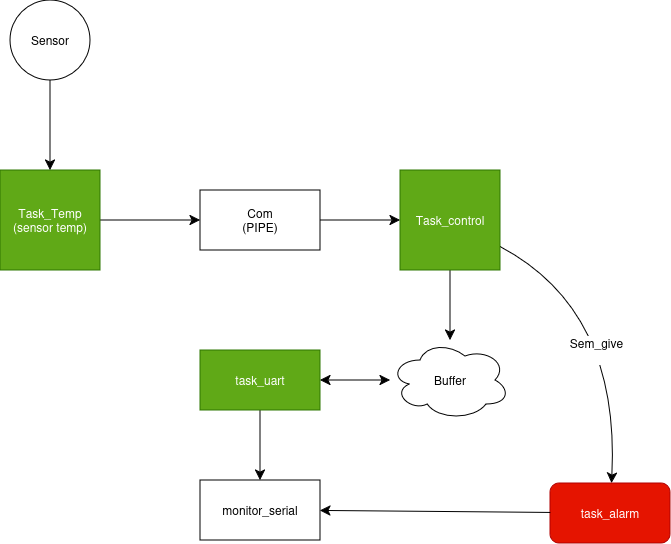

The diagram above was exported from draw.io. Its source (the exported page's mxGraphModel, read from the mxfile embedded in the PNG):
<mxGraphModel dx="877" dy="546" grid="1" gridSize="10" guides="1" tooltips="1" connect="1" arrows="1" fold="1" page="1" pageScale="1" pageWidth="827" pageHeight="1169" math="0" shadow="0">
  <root>
    <mxCell id="0" />
    <mxCell id="1" parent="0" />
    <mxCell id="nvdxXQhuYKRYMUzHTkrZ-3" edge="1" parent="1" source="nvdxXQhuYKRYMUzHTkrZ-1" style="edgeStyle=none;curved=1;rounded=0;orthogonalLoop=1;jettySize=auto;html=1;fontSize=12;startSize=8;endSize=8;" target="nvdxXQhuYKRYMUzHTkrZ-2" value="">
      <mxGeometry relative="1" as="geometry" />
    </mxCell>
    <mxCell id="nvdxXQhuYKRYMUzHTkrZ-1" parent="1" style="whiteSpace=wrap;html=1;aspect=fixed;fillColor=#60a917;fontColor=#ffffff;strokeColor=#2D7600;" value="&lt;div&gt;Task_Temp&lt;/div&gt;&lt;div&gt;(sensor temp)&lt;/div&gt;" vertex="1">
      <mxGeometry height="100" width="100" x="60" y="190" as="geometry" />
    </mxCell>
    <mxCell id="nvdxXQhuYKRYMUzHTkrZ-5" edge="1" parent="1" source="nvdxXQhuYKRYMUzHTkrZ-2" style="edgeStyle=none;curved=1;rounded=0;orthogonalLoop=1;jettySize=auto;html=1;fontSize=12;startSize=8;endSize=8;" target="nvdxXQhuYKRYMUzHTkrZ-4" value="">
      <mxGeometry relative="1" as="geometry" />
    </mxCell>
    <mxCell id="nvdxXQhuYKRYMUzHTkrZ-2" parent="1" style="rounded=0;whiteSpace=wrap;html=1;" value="&lt;div&gt;Com&lt;/div&gt;&lt;div&gt;(PIPE)&lt;/div&gt;" vertex="1">
      <mxGeometry height="60" width="120" x="260" y="210" as="geometry" />
    </mxCell>
    <mxCell id="nvdxXQhuYKRYMUzHTkrZ-9" edge="1" parent="1" source="nvdxXQhuYKRYMUzHTkrZ-4" style="edgeStyle=none;curved=1;rounded=0;orthogonalLoop=1;jettySize=auto;html=1;fontSize=12;startSize=8;endSize=8;" target="nvdxXQhuYKRYMUzHTkrZ-8" value="">
      <mxGeometry relative="1" as="geometry" />
    </mxCell>
    <mxCell id="nvdxXQhuYKRYMUzHTkrZ-16" edge="1" parent="1" source="nvdxXQhuYKRYMUzHTkrZ-4" style="edgeStyle=none;curved=1;rounded=0;orthogonalLoop=1;jettySize=auto;html=1;fontSize=12;startSize=8;endSize=8;" target="nvdxXQhuYKRYMUzHTkrZ-15" value="">
      <mxGeometry relative="1" as="geometry">
        <Array as="points">
          <mxPoint x="680" y="330" />
        </Array>
      </mxGeometry>
    </mxCell>
    <mxCell id="nvdxXQhuYKRYMUzHTkrZ-18" connectable="0" parent="nvdxXQhuYKRYMUzHTkrZ-16" style="edgeLabel;html=1;align=center;verticalAlign=middle;resizable=0;points=[];fontSize=12;" value="&lt;div&gt;Sem_give&lt;/div&gt;&lt;div&gt;&lt;br&gt;&lt;/div&gt;" vertex="1">
      <mxGeometry relative="1" x="0.146" y="-22" as="geometry">
        <mxPoint as="offset" />
      </mxGeometry>
    </mxCell>
    <mxCell id="nvdxXQhuYKRYMUzHTkrZ-4" parent="1" style="whiteSpace=wrap;html=1;aspect=fixed;fillColor=#60a917;fontColor=#ffffff;strokeColor=#2D7600;" value="&lt;div&gt;Task_control&lt;/div&gt;" vertex="1">
      <mxGeometry height="100" width="100" x="460" y="190" as="geometry" />
    </mxCell>
    <mxCell id="nvdxXQhuYKRYMUzHTkrZ-7" edge="1" parent="1" source="nvdxXQhuYKRYMUzHTkrZ-6" style="edgeStyle=none;curved=1;rounded=0;orthogonalLoop=1;jettySize=auto;html=1;fontSize=12;startSize=8;endSize=8;" target="nvdxXQhuYKRYMUzHTkrZ-1" value="">
      <mxGeometry relative="1" as="geometry" />
    </mxCell>
    <mxCell id="nvdxXQhuYKRYMUzHTkrZ-6" parent="1" style="ellipse;whiteSpace=wrap;html=1;aspect=fixed;" value="&lt;div&gt;Sensor&lt;/div&gt;" vertex="1">
      <mxGeometry height="80" width="80" x="70" y="20" as="geometry" />
    </mxCell>
    <mxCell id="nvdxXQhuYKRYMUzHTkrZ-12" edge="1" parent="1" source="nvdxXQhuYKRYMUzHTkrZ-8" style="edgeStyle=none;curved=1;rounded=0;orthogonalLoop=1;jettySize=auto;html=1;fontSize=12;startSize=8;endSize=8;startArrow=classic;startFill=1;" target="nvdxXQhuYKRYMUzHTkrZ-10" value="">
      <mxGeometry relative="1" as="geometry" />
    </mxCell>
    <mxCell id="nvdxXQhuYKRYMUzHTkrZ-8" parent="1" style="ellipse;shape=cloud;whiteSpace=wrap;html=1;" value="&lt;div&gt;Buffer&lt;/div&gt;" vertex="1">
      <mxGeometry height="80" width="120" x="450" y="360" as="geometry" />
    </mxCell>
    <mxCell id="nvdxXQhuYKRYMUzHTkrZ-14" edge="1" parent="1" source="nvdxXQhuYKRYMUzHTkrZ-10" style="edgeStyle=none;curved=1;rounded=0;orthogonalLoop=1;jettySize=auto;html=1;fontSize=12;startSize=8;endSize=8;" target="nvdxXQhuYKRYMUzHTkrZ-13" value="">
      <mxGeometry relative="1" as="geometry" />
    </mxCell>
    <mxCell id="nvdxXQhuYKRYMUzHTkrZ-10" parent="1" style="rounded=0;whiteSpace=wrap;html=1;fillColor=#60a917;fontColor=#ffffff;strokeColor=#2D7600;" value="&lt;div&gt;task_uart&lt;/div&gt;" vertex="1">
      <mxGeometry height="60" width="120" x="260" y="370" as="geometry" />
    </mxCell>
    <mxCell id="nvdxXQhuYKRYMUzHTkrZ-13" parent="1" style="rounded=0;whiteSpace=wrap;html=1;" value="monitor_serial" vertex="1">
      <mxGeometry height="60" width="120" x="260" y="500" as="geometry" />
    </mxCell>
    <mxCell id="nvdxXQhuYKRYMUzHTkrZ-15" parent="1" style="rounded=1;whiteSpace=wrap;html=1;fillColor=#e51400;fontColor=#ffffff;strokeColor=#B20000;" value="task_alarm" vertex="1">
      <mxGeometry height="60" width="120" x="610" y="503" as="geometry" />
    </mxCell>
    <mxCell id="nvdxXQhuYKRYMUzHTkrZ-17" edge="1" parent="1" source="nvdxXQhuYKRYMUzHTkrZ-15" style="endArrow=classic;html=1;rounded=0;fontSize=12;startSize=8;endSize=8;curved=1;" target="nvdxXQhuYKRYMUzHTkrZ-13" value="">
      <mxGeometry height="50" relative="1" width="50" as="geometry">
        <mxPoint x="490" y="540" as="sourcePoint" />
        <mxPoint x="540" y="490" as="targetPoint" />
      </mxGeometry>
    </mxCell>
  </root>
</mxGraphModel>